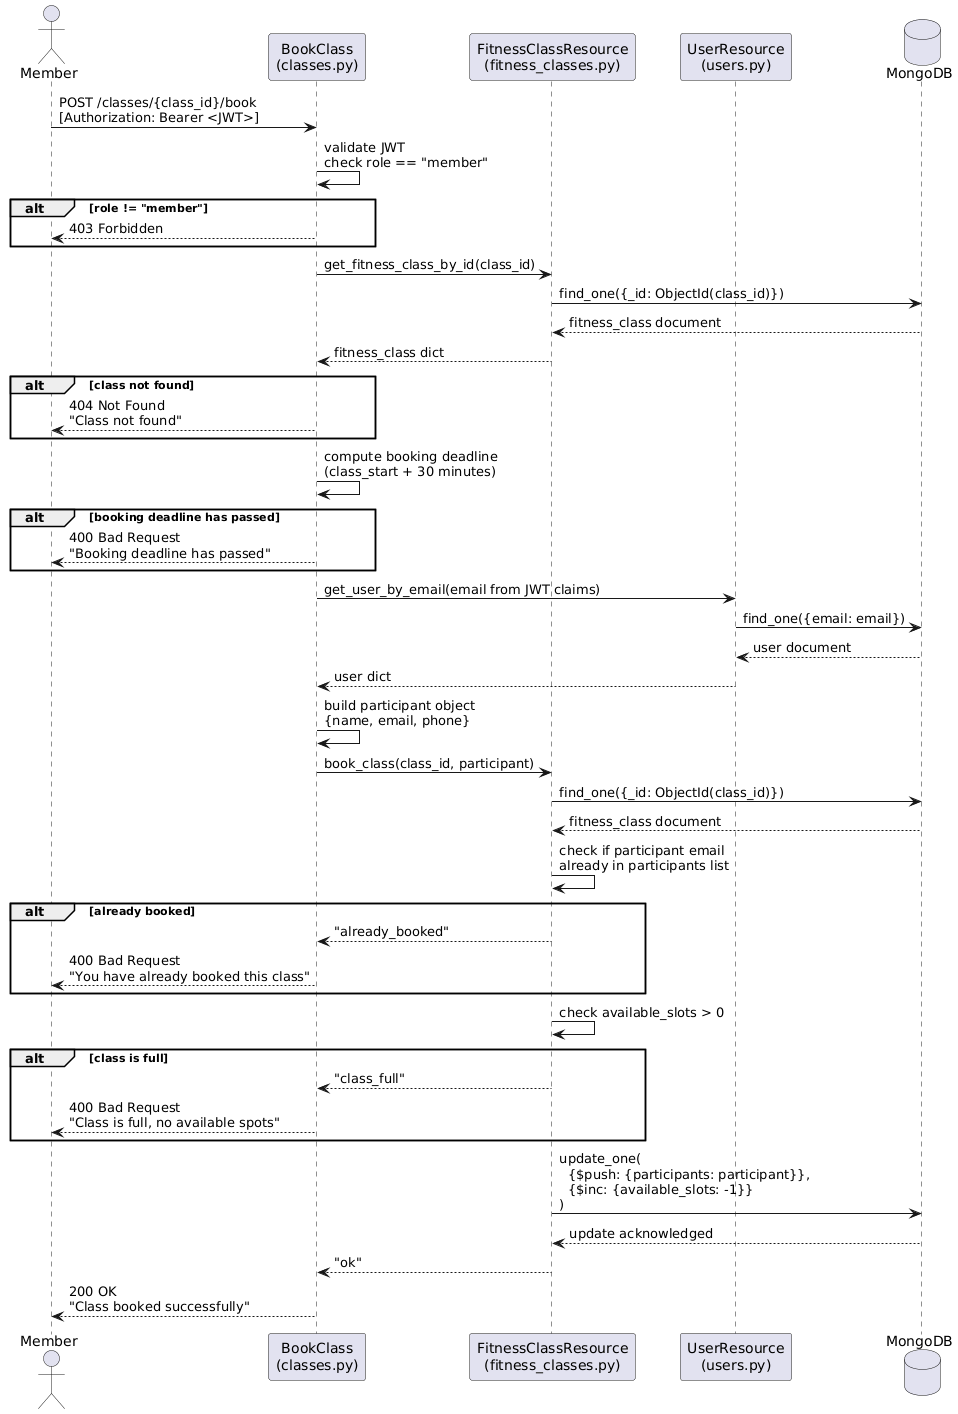

The diagram above was rendered by PlantUML. Its source (embedded in the PNG):
@startuml
actor Member as member
participant "BookClass\n(classes.py)" as api
participant "FitnessClassResource\n(fitness_classes.py)" as fcr
participant "UserResource\n(users.py)" as ur
database "MongoDB" as db

member -> api: POST /classes/{class_id}/book\n[Authorization: Bearer <JWT>]

api -> api: validate JWT\ncheck role == "member"


alt role != "member"
    api --> member: 403 Forbidden

    
end

api -> fcr: get_fitness_class_by_id(class_id)
fcr -> db: find_one({_id: ObjectId(class_id)})
db --> fcr: fitness_class document
fcr --> api: fitness_class dict

alt class not found
    api --> member: 404 Not Found\n"Class not found"
end

api -> api: compute booking deadline\n(class_start + 30 minutes)

alt booking deadline has passed
    api --> member: 400 Bad Request\n"Booking deadline has passed"
end

api -> ur: get_user_by_email(email from JWT claims)
ur -> db: find_one({email: email})
db --> ur: user document
ur --> api: user dict

api -> api: build participant object\n{name, email, phone}

api -> fcr: book_class(class_id, participant)
fcr -> db: find_one({_id: ObjectId(class_id)})
db --> fcr: fitness_class document
fcr -> fcr: check if participant email\nalready in participants list

alt already booked
    fcr --> api: "already_booked"
    api --> member: 400 Bad Request\n"You have already booked this class"
end

fcr -> fcr: check available_slots > 0

alt class is full
    fcr --> api: "class_full"
    api --> member: 400 Bad Request\n"Class is full, no available spots"
end

fcr -> db: update_one(\n  {$push: {participants: participant}},\n  {$inc: {available_slots: -1}}\n)
db --> fcr: update acknowledged
fcr --> api: "ok"

api --> member: 200 OK\n"Class booked successfully"
@enduml